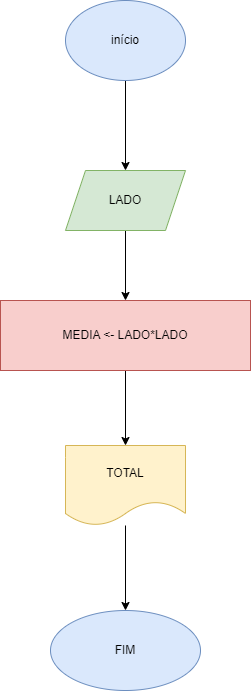

The diagram above was exported from draw.io. Its source (the exported page's mxGraphModel, read from the mxfile embedded in the PNG):
<mxGraphModel dx="1114" dy="1785" grid="1" gridSize="10" guides="1" tooltips="1" connect="1" arrows="1" fold="1" page="1" pageScale="1" pageWidth="827" pageHeight="1169" math="0" shadow="0">
  <root>
    <mxCell id="0" />
    <mxCell id="1" parent="0" />
    <mxCell id="WNK7ee4AudOtjW25sWCw-3" value="" style="edgeStyle=orthogonalEdgeStyle;rounded=0;orthogonalLoop=1;jettySize=auto;html=1;" edge="1" parent="1" source="WNK7ee4AudOtjW25sWCw-1" target="WNK7ee4AudOtjW25sWCw-2">
      <mxGeometry relative="1" as="geometry" />
    </mxCell>
    <mxCell id="WNK7ee4AudOtjW25sWCw-1" value="início" style="ellipse;whiteSpace=wrap;html=1;fillColor=#dae8fc;strokeColor=#6c8ebf;" vertex="1" parent="1">
      <mxGeometry x="354" y="-1090" width="120" height="80" as="geometry" />
    </mxCell>
    <mxCell id="WNK7ee4AudOtjW25sWCw-5" value="" style="edgeStyle=orthogonalEdgeStyle;rounded=0;orthogonalLoop=1;jettySize=auto;html=1;" edge="1" parent="1" source="WNK7ee4AudOtjW25sWCw-2" target="WNK7ee4AudOtjW25sWCw-4">
      <mxGeometry relative="1" as="geometry" />
    </mxCell>
    <mxCell id="WNK7ee4AudOtjW25sWCw-2" value="LADO" style="shape=parallelogram;perimeter=parallelogramPerimeter;whiteSpace=wrap;html=1;fixedSize=1;fillColor=#d5e8d4;strokeColor=#82b366;" vertex="1" parent="1">
      <mxGeometry x="354" y="-920" width="120" height="60" as="geometry" />
    </mxCell>
    <mxCell id="WNK7ee4AudOtjW25sWCw-8" value="" style="edgeStyle=orthogonalEdgeStyle;rounded=0;orthogonalLoop=1;jettySize=auto;html=1;" edge="1" parent="1" source="WNK7ee4AudOtjW25sWCw-4" target="WNK7ee4AudOtjW25sWCw-7">
      <mxGeometry relative="1" as="geometry" />
    </mxCell>
    <mxCell id="WNK7ee4AudOtjW25sWCw-4" value="MEDIA &amp;lt;- LADO*LADO" style="whiteSpace=wrap;html=1;fillColor=#f8cecc;strokeColor=#b85450;" vertex="1" parent="1">
      <mxGeometry x="289" y="-790" width="250" height="70" as="geometry" />
    </mxCell>
    <mxCell id="WNK7ee4AudOtjW25sWCw-10" value="" style="edgeStyle=orthogonalEdgeStyle;rounded=0;orthogonalLoop=1;jettySize=auto;html=1;" edge="1" parent="1" source="WNK7ee4AudOtjW25sWCw-7" target="WNK7ee4AudOtjW25sWCw-9">
      <mxGeometry relative="1" as="geometry" />
    </mxCell>
    <mxCell id="WNK7ee4AudOtjW25sWCw-7" value="TOTAL" style="shape=document;whiteSpace=wrap;html=1;boundedLbl=1;fillColor=#fff2cc;strokeColor=#d6b656;" vertex="1" parent="1">
      <mxGeometry x="354" y="-645" width="120" height="80" as="geometry" />
    </mxCell>
    <mxCell id="WNK7ee4AudOtjW25sWCw-9" value="FIM" style="ellipse;whiteSpace=wrap;html=1;fillColor=#dae8fc;strokeColor=#6c8ebf;" vertex="1" parent="1">
      <mxGeometry x="339" y="-480" width="150" height="80" as="geometry" />
    </mxCell>
  </root>
</mxGraphModel>